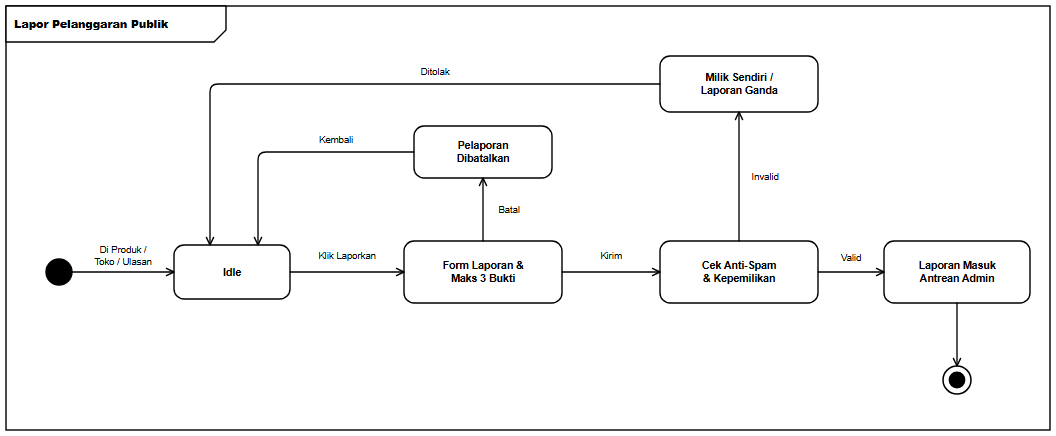

The diagram above was exported from draw.io. Its source (the exported page's mxGraphModel, read from the mxfile embedded in the PNG):
<mxGraphModel dx="1092" dy="472" grid="1" gridSize="10" guides="1" tooltips="1" connect="1" arrows="1" fold="1" page="1" pageScale="1" pageWidth="1092" pageHeight="472" background="#ffffff" math="0" shadow="0">
  <root>
    <mxCell id="0" />
    <mxCell id="1" parent="0" />
    <mxCell id="frame" value="&lt;b&gt;Lapor Pelanggaran Publik&lt;/b&gt;" style="shape=umlFrame;whiteSpace=wrap;html=1;width=220;height=36;boundedLbl=1;verticalAlign=top;align=left;fillColor=#ffffff;strokeColor=#000000;strokeWidth=1.4;fontFamily=Helvetica;fontSize=11;fontColor=#000000;" vertex="1" parent="1">
      <mxGeometry x="24" y="24" width="1044" height="424" as="geometry" />
    </mxCell>
    <mxCell id="init" value="" style="ellipse;html=1;aspect=fixed;fillColor=#000000;strokeColor=#000000;strokeWidth=1.4;" vertex="1" parent="1">
      <mxGeometry x="64" y="277" width="26" height="26" as="geometry" />
    </mxCell>
    <mxCell id="s_idle" value="&lt;b&gt;Idle&lt;/b&gt;" style="rounded=1;arcSize=20;whiteSpace=wrap;html=1;fillColor=#ffffff;strokeColor=#000000;strokeWidth=1.4;fontFamily=Helvetica;fontSize=10.5;fontColor=#000000;spacingLeft=6;spacingRight=6;" vertex="1" parent="1">
      <mxGeometry x="192" y="263" width="116" height="54" as="geometry" />
    </mxCell>
    <mxCell id="s_act" value="&lt;b&gt;Form Laporan &amp;amp;&lt;br&gt;Maks 3 Bukti&lt;/b&gt;" style="rounded=1;arcSize=20;whiteSpace=wrap;html=1;fillColor=#ffffff;strokeColor=#000000;strokeWidth=1.4;fontFamily=Helvetica;fontSize=10.5;fontColor=#000000;spacingLeft=6;spacingRight=6;" vertex="1" parent="1">
      <mxGeometry x="422" y="259" width="158" height="62" as="geometry" />
    </mxCell>
    <mxCell id="s_chk" value="&lt;b&gt;Cek Anti-Spam&lt;br&gt;&amp;amp; Kepemilikan&lt;/b&gt;" style="rounded=1;arcSize=20;whiteSpace=wrap;html=1;fillColor=#ffffff;strokeColor=#000000;strokeWidth=1.4;fontFamily=Helvetica;fontSize=10.5;fontColor=#000000;spacingLeft=6;spacingRight=6;" vertex="1" parent="1">
      <mxGeometry x="678" y="259" width="158" height="62" as="geometry" />
    </mxCell>
    <mxCell id="s_ok" value="&lt;b&gt;Laporan Masuk&lt;br&gt;Antrean Admin&lt;/b&gt;" style="rounded=1;arcSize=20;whiteSpace=wrap;html=1;fillColor=#ffffff;strokeColor=#000000;strokeWidth=1.4;fontFamily=Helvetica;fontSize=10.5;fontColor=#000000;spacingLeft=6;spacingRight=6;" vertex="1" parent="1">
      <mxGeometry x="902" y="259" width="146" height="62" as="geometry" />
    </mxCell>
    <mxCell id="s_cancel" value="&lt;b&gt;Pelaporan&lt;br&gt;Dibatalkan&lt;/b&gt;" style="rounded=1;arcSize=20;whiteSpace=wrap;html=1;fillColor=#ffffff;strokeColor=#000000;strokeWidth=1.4;fontFamily=Helvetica;fontSize=10.5;fontColor=#000000;spacingLeft=6;spacingRight=6;" vertex="1" parent="1">
      <mxGeometry x="432" y="144" width="138" height="52" as="geometry" />
    </mxCell>
    <mxCell id="s_fail" value="&lt;b&gt;Milik Sendiri /&lt;br&gt;Laporan Ganda&lt;/b&gt;" style="rounded=1;arcSize=20;whiteSpace=wrap;html=1;fillColor=#ffffff;strokeColor=#000000;strokeWidth=1.4;fontFamily=Helvetica;fontSize=10.5;fontColor=#000000;spacingLeft=6;spacingRight=6;" vertex="1" parent="1">
      <mxGeometry x="678" y="74" width="158" height="56" as="geometry" />
    </mxCell>
    <mxCell id="final" value="" style="ellipse;html=1;shape=endState;aspect=fixed;fillColor=#000000;strokeColor=#000000;strokeWidth=1.5;" vertex="1" parent="1">
      <mxGeometry x="961" y="384" width="28" height="28" as="geometry" />
    </mxCell>
    <mxCell id="e1" value="Di Produk /&lt;br&gt;Toko / Ulasan" style="edgeStyle=orthogonalEdgeStyle;rounded=1;arcSize=8;jumpStyle=arc;jumpSize=7;orthogonalLoop=1;jettySize=auto;html=1;endArrow=open;endFill=0;endSize=8;strokeColor=#000000;strokeWidth=1.35;fontFamily=Helvetica;fontSize=9.5;fontColor=#000000;labelBackgroundColor=#ffffff;exitX=1;exitY=0.5;exitDx=0;exitDy=0;exitPerimeter=0;entryX=0;entryY=0.5;entryDx=0;entryDy=0;entryPerimeter=0;" edge="1" parent="1" source="init" target="s_idle">
      <mxGeometry relative="1" as="geometry">
        <mxPoint y="-16" as="offset" />
      </mxGeometry>
    </mxCell>
    <mxCell id="e2" value="Klik Laporkan" style="edgeStyle=orthogonalEdgeStyle;rounded=1;arcSize=8;jumpStyle=arc;jumpSize=7;orthogonalLoop=1;jettySize=auto;html=1;endArrow=open;endFill=0;endSize=8;strokeColor=#000000;strokeWidth=1.35;fontFamily=Helvetica;fontSize=9.5;fontColor=#000000;labelBackgroundColor=#ffffff;exitX=1;exitY=0.5;exitDx=0;exitDy=0;exitPerimeter=0;entryX=0;entryY=0.5;entryDx=0;entryDy=0;entryPerimeter=0;" edge="1" parent="1" source="s_idle" target="s_act">
      <mxGeometry relative="1" as="geometry">
        <mxPoint y="-16" as="offset" />
      </mxGeometry>
    </mxCell>
    <mxCell id="e3" value="Kirim" style="edgeStyle=orthogonalEdgeStyle;rounded=1;arcSize=8;jumpStyle=arc;jumpSize=7;orthogonalLoop=1;jettySize=auto;html=1;endArrow=open;endFill=0;endSize=8;strokeColor=#000000;strokeWidth=1.35;fontFamily=Helvetica;fontSize=9.5;fontColor=#000000;labelBackgroundColor=#ffffff;exitX=1;exitY=0.5;exitDx=0;exitDy=0;exitPerimeter=0;entryX=0;entryY=0.5;entryDx=0;entryDy=0;entryPerimeter=0;" edge="1" parent="1" source="s_act" target="s_chk">
      <mxGeometry relative="1" as="geometry">
        <mxPoint y="-16" as="offset" />
      </mxGeometry>
    </mxCell>
    <mxCell id="e4" value="Valid" style="edgeStyle=orthogonalEdgeStyle;rounded=1;arcSize=8;jumpStyle=arc;jumpSize=7;orthogonalLoop=1;jettySize=auto;html=1;endArrow=open;endFill=0;endSize=8;strokeColor=#000000;strokeWidth=1.35;fontFamily=Helvetica;fontSize=9.5;fontColor=#000000;labelBackgroundColor=#ffffff;exitX=1;exitY=0.5;exitDx=0;exitDy=0;exitPerimeter=0;entryX=0;entryY=0.5;entryDx=0;entryDy=0;entryPerimeter=0;" edge="1" parent="1" source="s_chk" target="s_ok">
      <mxGeometry relative="1" as="geometry">
        <mxPoint y="-14" as="offset" />
      </mxGeometry>
    </mxCell>
    <mxCell id="e5" value="" style="edgeStyle=orthogonalEdgeStyle;rounded=1;arcSize=8;jumpStyle=arc;jumpSize=7;orthogonalLoop=1;jettySize=auto;html=1;endArrow=open;endFill=0;endSize=8;strokeColor=#000000;strokeWidth=1.35;fontFamily=Helvetica;fontSize=9.5;fontColor=#000000;labelBackgroundColor=#ffffff;exitX=0.5;exitY=1;exitDx=0;exitDy=0;exitPerimeter=0;entryX=0.5;entryY=0;entryDx=0;entryDy=0;entryPerimeter=0;" edge="1" parent="1" source="s_ok" target="final">
      <mxGeometry relative="1" as="geometry" />
    </mxCell>
    <mxCell id="e6" value="Batal" style="edgeStyle=orthogonalEdgeStyle;rounded=1;arcSize=8;jumpStyle=arc;jumpSize=7;orthogonalLoop=1;jettySize=auto;html=1;endArrow=open;endFill=0;endSize=8;strokeColor=#000000;strokeWidth=1.35;fontFamily=Helvetica;fontSize=9.5;fontColor=#000000;labelBackgroundColor=#ffffff;exitX=0.5;exitY=0;exitDx=0;exitDy=0;exitPerimeter=0;entryX=0.5;entryY=1;entryDx=0;entryDy=0;entryPerimeter=0;" edge="1" parent="1" source="s_act" target="s_cancel">
      <mxGeometry relative="1" as="geometry">
        <mxPoint x="26" as="offset" />
      </mxGeometry>
    </mxCell>
    <mxCell id="e7" value="Kembali" style="edgeStyle=orthogonalEdgeStyle;rounded=1;arcSize=8;jumpStyle=arc;jumpSize=7;orthogonalLoop=1;jettySize=auto;html=1;endArrow=open;endFill=0;endSize=8;strokeColor=#000000;strokeWidth=1.35;fontFamily=Helvetica;fontSize=9.5;fontColor=#000000;labelBackgroundColor=#ffffff;exitX=0;exitY=0.5;exitDx=0;exitDy=0;exitPerimeter=0;entryX=0.7241;entryY=0;entryDx=0;entryDy=0;entryPerimeter=0;" edge="1" parent="1" source="s_cancel" target="s_idle">
      <mxGeometry x="-0.3735" relative="1" as="geometry">
        <Array as="points">
          <mxPoint x="276" y="170" />
        </Array>
        <mxPoint y="-12" as="offset" />
      </mxGeometry>
    </mxCell>
    <mxCell id="e8" value="Invalid" style="edgeStyle=orthogonalEdgeStyle;rounded=1;arcSize=8;jumpStyle=arc;jumpSize=7;orthogonalLoop=1;jettySize=auto;html=1;endArrow=open;endFill=0;endSize=8;strokeColor=#000000;strokeWidth=1.35;fontFamily=Helvetica;fontSize=9.5;fontColor=#000000;labelBackgroundColor=#ffffff;exitX=0.5;exitY=0;exitDx=0;exitDy=0;exitPerimeter=0;entryX=0.5;entryY=1;entryDx=0;entryDy=0;entryPerimeter=0;" edge="1" parent="1" source="s_chk" target="s_fail">
      <mxGeometry relative="1" as="geometry">
        <mxPoint x="26" as="offset" />
      </mxGeometry>
    </mxCell>
    <mxCell id="e9" value="Ditolak" style="edgeStyle=orthogonalEdgeStyle;rounded=1;arcSize=8;jumpStyle=arc;jumpSize=7;orthogonalLoop=1;jettySize=auto;html=1;endArrow=open;endFill=0;endSize=8;strokeColor=#000000;strokeWidth=1.35;fontFamily=Helvetica;fontSize=9.5;fontColor=#000000;labelBackgroundColor=#ffffff;exitX=0;exitY=0.5;exitDx=0;exitDy=0;exitPerimeter=0;entryX=0.3103;entryY=0;entryDx=0;entryDy=0;entryPerimeter=0;" edge="1" parent="1" source="s_fail" target="s_idle">
      <mxGeometry x="-0.2635" relative="1" as="geometry">
        <Array as="points">
          <mxPoint x="228" y="102" />
        </Array>
        <mxPoint y="-12" as="offset" />
      </mxGeometry>
    </mxCell>
  </root>
</mxGraphModel>